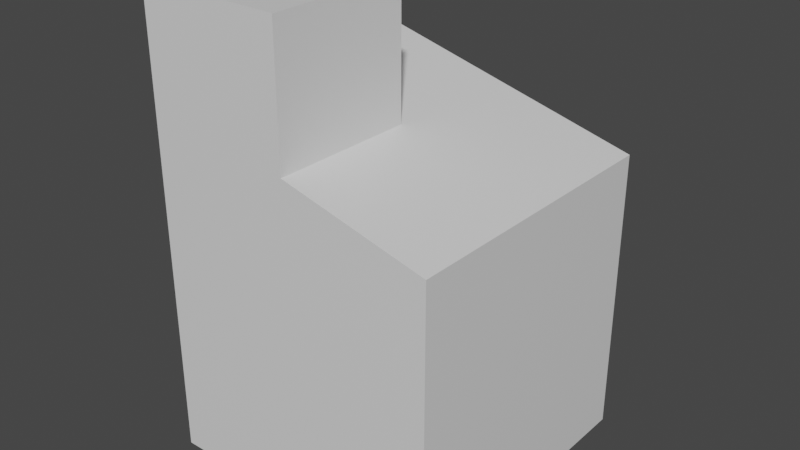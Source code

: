 # Source: fabric.blend  (saved by Blender 2.81.16; exported with 4.5.12 LTS)
import bpy
from mathutils import Matrix  # noqa: F401  (used for matrix-valued properties, if any)

bpy.ops.wm.read_factory_settings(use_empty=True)
scene = bpy.context.scene
scene.name = 'Scene'

# ---- collections
col_collection = bpy.data.collections.new('Collection'); scene.collection.children.link(col_collection)

# ---- materials (node trees are filled in below, after node groups)
mat_material = bpy.data.materials.new('Material')
mat_material.alpha_threshold = 0.0
mat_material.use_transparent_shadow = False
mat_material.line_color = (0.0, 0.0, 0.0, 1.0)

# ---- material node trees
mat_material.use_nodes = True; mat_material.node_tree.nodes.clear()
_N = mat_material.node_tree.nodes; _L = mat_material.node_tree.links
n0 = _N.new('ShaderNodeOutputMaterial'); n0.name = 'Material Output'; n0.location = (300, 300)
n1 = _N.new('ShaderNodeBsdfPrincipled'); n1.name = 'Principled BSDF'; n1.location = (10, 300)
n1.distribution = 'GGX'
n1.subsurface_method = 'BURLEY'
n1.inputs[2].default_value = 0.4
n1.inputs[3].default_value = 1.45
n1.inputs[27].default_value = (0.0, 0.0, 0.0, 1.0)
n1.inputs[28].default_value = 1.0
_L.new(n1.outputs[0], n0.inputs[0])
n0.is_active_output = True

# ---- world
world_world = bpy.data.worlds.new('World'); scene.world = world_world
world_world.use_nodes = True; world_world.node_tree.nodes.clear()
_N = world_world.node_tree.nodes; _L = world_world.node_tree.links
n0 = _N.new('ShaderNodeOutputWorld'); n0.name = 'World Output'; n0.location = (300, 300)
n1 = _N.new('ShaderNodeBackground'); n1.name = 'Background'; n1.location = (10, 300)
n1.inputs[0].default_value = (0.05088, 0.05088, 0.05088, 1.0)
_L.new(n1.outputs[0], n0.inputs[0])
n0.is_active_output = True
world_world.color = (0.05088, 0.05088, 0.05088)
world_world.use_sun_shadow = False
world_world.sun_shadow_jitter_overblur = 0.0

# ---- meshes
me_cube = bpy.data.meshes.new('Cube')
me_cube.from_pydata([(1.0, 1.0, 2.0), (1.0, 1.0, 0.0), (1.0, -1.0, 2.0), (1.0, -1.0, 0.0), (-1.0, 1.0, 2.518), (-1.0, 1.0, 0.0), (-1.0, -1.0, 2.518), (-1.0, -1.0, 0.0), (-1.0, 0.0, 0.0), (1.0, 0.0, 2.0), (-1.0, 0.0, 2.518), (1.0, 0.0, 0.0), (0.009812, 1.0, 0.0), (0.009812, -1.0, 2.256), (0.009812, -1.0, 0.0), (0.009812, 1.0, 2.256), (0.009812, 0.0, 0.0), (0.009812, 0.0, 2.256), (0.009812, -1.0, 3.153), (-1.0, -1.0, 3.165), (-1.0, 0.0, 3.165), (0.009812, 0.0, 3.153)], [], [(6, 13, 18, 19), (14, 13, 6, 7), (8, 10, 4, 5), (16, 11, 3, 14), (11, 9, 2, 3), (12, 15, 0, 1), (1, 0, 9, 11), (12, 1, 11, 16), (7, 6, 10, 8), (15, 4, 10, 17), (0, 15, 17, 9), (5, 12, 16, 8), (5, 4, 15, 12), (8, 16, 14, 7), (3, 2, 13, 14), (9, 17, 13, 2), (21, 20, 19, 18), (13, 17, 21, 18), (10, 6, 19, 20), (17, 10, 20, 21)])
_uv = me_cube.uv_layers.new(name='UVMap')
_uv.uv.foreach_set('vector', [0.625, 1.0, 0.625, 0.8738, 0.625, 0.8738, 0.625, 1.0, 0.375, 0.8738, 0.625, 0.8738, 0.625, 1.0, 0.375, 1.0, 0.375, 0.125, 0.625, 0.125, 0.625, 0.25, 0.375, 0.25, 0.2512, 0.625, 0.375, 0.625, 0.375, 0.75, 0.2512, 0.75, 0.375, 0.625, 0.625, 0.625, 0.625, 0.75, 0.375, 0.75, 0.375, 0.3762, 0.625, 0.3762, 0.625, 0.5, 0.375, 0.5, 0.375, 0.5, 0.625, 0.5, 0.625, 0.625, 0.375, 0.625, 0.2512, 0.5, 0.375, 0.5, 0.375, 0.625, 0.2512, 0.625, 0.375, 0.0, 0.625, 0.0, 0.625, 0.125, 0.375, 0.125, 0.7488, 0.5, 0.875, 0.5, 0.875, 0.625, 0.7488, 0.625, 0.625, 0.5, 0.7488, 0.5, 0.7488, 0.625, 0.625, 0.625, 0.125, 0.5, 0.2512, 0.5, 0.2512, 0.625, 0.125, 0.625, 0.375, 0.25, 0.625, 0.25, 0.625, 0.3762, 0.375, 0.3762, 0.125, 0.625, 0.2512, 0.625, 0.2512, 0.75, 0.125, 0.75, 0.375, 0.75, 0.625, 0.75, 0.625, 0.8738, 0.375, 0.8738, 0.625, 0.625, 0.7488, 0.625, 0.7488, 0.75, 0.625, 0.75, 0.7488, 0.625, 0.875, 0.625, 0.875, 0.75, 0.7488, 0.75, 0.7488, 0.75, 0.7488, 0.625, 0.7488, 0.625, 0.7488, 0.75, 0.625, 0.125, 0.625, 0.0, 0.625, 0.0, 0.625, 0.125, 0.7488, 0.625, 0.875, 0.625, 0.875, 0.625, 0.7488, 0.625])
me_cube.materials.append(mat_material)
me_cube.use_remesh_preserve_volume = False
me_cube.use_remesh_preserve_attributes = False
me_cube.use_mirror_vertex_groups = False
me_cube.update()

# ---- objects
ob_cube = bpy.data.objects.new('Cube', me_cube)

# ---- transforms, parenting, visibility, modifiers, constraints
ob_cube.location = (0.0, 0.0, 0.0)
ob_cube.lock_rotations_4d = False
ob_cube.empty_display_type = 'ARROWS'
ob_cube.lineart.crease_threshold = 0.0

# ---- collection membership
col_collection.objects.link(ob_cube)

# ---- scene / render settings (as saved in the file)
scene.frame_start = 1; scene.frame_end = 250; scene.frame_set(1)
scene.render.engine = 'BLENDER_EEVEE_NEXT'
scene.cycles.use_denoising = False
scene.cycles.samples = 128
scene.cycles.sampling_pattern = 'TABULATED_SOBOL'
scene.cycles.use_adaptive_sampling = False
scene.cycles.use_light_tree = False
scene.view_settings.view_transform = 'Filmic'
bpy.context.view_layer.update()

# ---- added for rendering (the .blend has no active camera and no usable light): camera, sun
cam_auto = bpy.data.cameras.new('AutoCamera')
cam_auto.lens = 50.0
cam_auto.sensor_width = 36.0
cam_auto.clip_end = 1000.0
ob_auto_camera = bpy.data.objects.new('AutoCamera', cam_auto)
scene.collection.objects.link(ob_auto_camera)
ob_auto_camera.location = (3.927, -4.7124, 4.72391)
ob_auto_camera.rotation_euler = (1.09748, -7.21219e-08, 0.694738)
scene.camera = ob_auto_camera
light_auto_sun = bpy.data.lights.new('AutoSun', 'SUN')
light_auto_sun.energy = 3.0
light_auto_sun.angle = 0.0523599
ob_auto_sun = bpy.data.objects.new('AutoSun', light_auto_sun)
scene.collection.objects.link(ob_auto_sun)
ob_auto_sun.rotation_euler = (0.872665, 0.174533, 0.523599)
bpy.context.view_layer.update()
